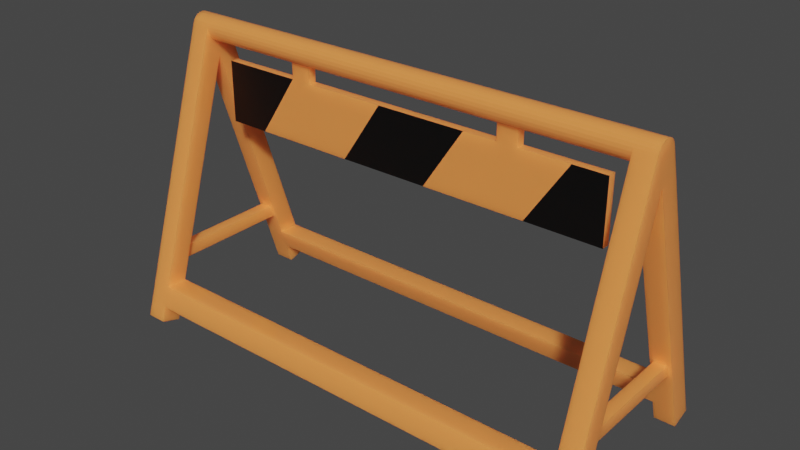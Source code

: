 # Source: barricade.blend  (saved by Blender 3.3.6; exported with 4.5.12 LTS)
import bpy
from mathutils import Matrix  # noqa: F401  (used for matrix-valued properties, if any)

bpy.ops.wm.read_factory_settings(use_empty=True)
scene = bpy.context.scene
scene.name = 'Scene'

# ---- collections
col_collection = bpy.data.collections.new('Collection'); scene.collection.children.link(col_collection)

# ---- materials (node trees are filled in below, after node groups)
mat_barricade_black = bpy.data.materials.new('barricade_black')
mat_barricade_black.use_transparent_shadow = False
mat_milk = bpy.data.materials.new('Milk')
mat_milk.use_transparent_shadow = False

# ---- material node trees
mat_barricade_black.use_nodes = True; mat_barricade_black.node_tree.nodes.clear()
_N = mat_barricade_black.node_tree.nodes; _L = mat_barricade_black.node_tree.links
n0 = _N.new('ShaderNodeBsdfPrincipled'); n0.name = 'Principled BSDF'; n0.location = (10, 300)
n0.distribution = 'GGX'
n0.subsurface_method = 'BURLEY'
n0.inputs[0].default_value = (0.0, 0.0, 0.0, 1.0)
n0.inputs[3].default_value = 1.45
n0.inputs[27].default_value = (0.0, 0.0, 0.0, 1.0)
n0.inputs[28].default_value = 1.0
n1 = _N.new('ShaderNodeOutputMaterial'); n1.name = 'Material Output'; n1.location = (300, 300)
_L.new(n0.outputs[0], n1.inputs[0])
n1.is_active_output = True
mat_milk.use_nodes = True; mat_milk.node_tree.nodes.clear()
_N = mat_milk.node_tree.nodes; _L = mat_milk.node_tree.links
n0 = _N.new('ShaderNodeOutputMaterial'); n0.name = 'Material Output'; n0.location = (300, 300)
n1 = _N.new('ShaderNodeBsdfPrincipled'); n1.name = 'Principled BSDF.001'; n1.location = (-361, 413)
n1.distribution = 'GGX'
n1.subsurface_method = 'BURLEY'
n1.inputs[2].default_value = 0.0
n1.inputs[3].default_value = 1.45
n1.inputs[8].default_value = 1.0
n1.inputs[9].default_value = (0.3, 0.2, 0.2)
n1.inputs[10].default_value = 0.2
n1.inputs[27].default_value = (0.0, 0.0, 0.0, 1.0)
n1.inputs[28].default_value = 1.0
n2 = _N.new('ShaderNodeRGB'); n2.name = 'RGB.001'; n2.location = (-788, 234)
n2.outputs[0].default_value = (1.0, 1.0, 1.0, 1.0)
n3 = _N.new('ShaderNodeRGB'); n3.name = 'RGB.002'; n3.location = (-969, 475)
n3.outputs[0].default_value = (1.0, 0.2457, 0.04636, 1.0)
n4 = _N.new('ShaderNodeRGB'); n4.name = 'RGB'; n4.location = (-777, 443)
n4.outputs[0].default_value = (1.0, 0.9484, 0.858, 1.0)
n5 = _N.new('ShaderNodeMix'); n5.name = 'Mix'; n5.location = (-531, 293)
n5.data_type = 'RGBA'
n5.inputs[0].default_value = 0.2
n5.inputs[7].default_value = (1.0, 0.5019, 0.1754, 1.0)
_L.new(n1.outputs[0], n0.inputs[0])
_L.new(n3.outputs[0], n5.inputs[6])
_L.new(n5.outputs[2], n1.inputs[0])
n0.is_active_output = True

# ---- world
world_world = bpy.data.worlds.new('World'); scene.world = world_world
world_world.use_nodes = True; world_world.node_tree.nodes.clear()
_N = world_world.node_tree.nodes; _L = world_world.node_tree.links
n0 = _N.new('ShaderNodeOutputWorld'); n0.name = 'World Output'; n0.location = (300, 300)
n1 = _N.new('ShaderNodeBackground'); n1.name = 'Background'; n1.location = (10, 300)
n1.inputs[0].default_value = (0.05088, 0.05088, 0.05088, 1.0)
_L.new(n1.outputs[0], n0.inputs[0])
n0.is_active_output = True
world_world.color = (0.05088, 0.05088, 0.05088)
world_world.use_sun_shadow = False
world_world.sun_shadow_jitter_overblur = 0.0

# ---- meshes
me_a_frame_barricade = bpy.data.meshes.new('A_frame_barricade')
me_a_frame_barricade.from_pydata([(-60.03, 24.44, -49.11), (-55.03, 19.67, -50.6), (-60.03, 19.67, -50.6), (-55.03, 24.44, -49.11), (-55.03, -19.86, -50.6), (-60.03, -24.63, -49.11), (-60.03, -19.86, -50.6), (-55.03, -24.63, -49.11), (-55.03, -23.53, -45.59), (-55.03, -18.3, -45.59), (-59.03, -15.17, -35.59), (-60.03, -0.09563, 12.65), (-55.03, -16.73, -40.59), (54.97, -18.3, -45.59), (-59.03, -14.23, -32.59), (-56.03, -14.23, -32.59), (-56.03, -15.17, -35.59), (-55.03, -0.09563, 12.65), (54.97, -0.09563, 12.65), (55.97, -15.17, -35.59), (54.97, -16.73, -40.59), (55.97, -14.23, -32.59), (58.97, -14.23, -32.59), (59.97, -19.86, -50.6), (54.97, -19.86, -50.6), (58.97, -15.17, -35.59), (59.97, -0.09563, 12.65), (59.97, 24.44, -49.11), (54.97, 19.67, -50.6), (54.97, 24.44, -49.11), (59.97, 19.67, -50.6), (54.97, -24.63, -49.11), (59.97, -24.63, -49.11), (-60.03, 1.404, 21.96), (59.97, 2.026, 21.49), (-60.03, 2.026, 21.49), (59.97, 1.404, 21.96), (-60.03, 0.6808, 22.26), (59.97, 0.6808, 22.26), (-60.03, -0.09563, 22.36), (59.97, -0.09563, 22.36), (-60.03, -0.8721, 22.26), (59.97, -0.8721, 22.26), (-60.03, -1.596, 21.96), (59.97, -1.596, 21.96), (-60.03, -2.217, 21.49), (59.97, -2.217, 21.49), (-60.03, -2.694, 20.86), (59.97, -2.694, 20.86), (54.97, -2.997, 20.11), (-55.03, -3.087, 19.43), (54.97, -3.001, 20.08), (-55.03, 2.904, 19.36), (54.97, 2.802, 18.59), (-55.03, 2.802, 18.59), (54.97, 2.904, 19.36), (54.97, 2.502, 17.86), (-55.03, 2.502, 17.86), (54.97, 2.026, 17.24), (-55.03, 1.404, 16.77), (-55.03, 2.026, 17.24), (54.97, 1.404, 16.77), (54.97, -2.694, 17.86), (-55.03, -2.217, 17.24), (54.97, -2.217, 17.24), (-55.03, -2.694, 17.86), (-55.03, 2.9, 19.39), (54.97, 2.9, 19.39), (-55.03, 2.897, 19.42), (54.97, 2.897, 19.42), (-55.03, 2.81, 20.08), (24.97, 0.6808, 16.47), (-25.03, -0.09563, 16.36), (-25.03, 0.6808, 16.47), (24.97, -0.09563, 16.36), (54.97, -3.096, 19.36), (-55.03, -2.993, 18.59), (54.97, -2.993, 18.59), (-55.03, -3.096, 19.36), (54.97, -1.596, 16.77), (-55.03, -1.596, 16.77), (-25.03, -0.8721, 16.47), (24.97, -0.8721, 16.47), (-60.03, -2.993, 20.14), (-60.03, -2.982, 20.17), (-60.03, 2.502, 20.86), (-60.03, 2.514, 20.84), (-60.03, 2.806, 20.11), (-60.03, 2.802, 20.14), (54.97, 23.34, -45.59), (-55.03, 18.11, -45.59), (-55.03, 23.34, -45.59), (54.97, 18.11, -45.59), (54.97, -23.53, -45.59), (58.97, 14.98, -35.59), (54.97, 16.54, -40.59), (58.97, 14.04, -32.59), (55.97, 14.04, -32.59), (55.97, 14.98, -35.59), (-55.03, 16.54, -40.59), (-56.03, 14.98, -35.59), (-59.03, 14.98, -35.59), (-56.03, 14.04, -32.59), (-59.03, 14.04, -32.59), (-55.03, -0.8721, 16.47), (-55.03, -0.09563, 16.36), (-55.03, 0.6808, 16.47), (-55.03, 21.78, -40.59), (-55.03, -2.993, 20.14), (-55.03, -21.97, -40.59), (54.97, -21.97, -40.59), (54.97, 21.78, -40.59), (54.97, 2.802, 20.14), (54.97, -0.8721, 16.47), (54.97, -0.09563, 16.36), (54.97, 0.6808, 16.47), (59.97, -2.997, 20.11), (59.97, -2.993, 20.14), (59.97, 2.502, 20.86), (59.97, 2.514, 20.84), (59.97, 2.525, 20.81), (59.97, 2.791, 20.17), (59.97, 2.802, 20.14), (54.97, -2.993, 20.14), (-55.03, -2.982, 20.17), (-55.03, -2.97, 20.2), (54.97, 2.779, 20.2), (-55.03, 2.525, 20.81), (-55.03, 2.802, 20.14), (-55.03, 2.806, 20.11), (54.97, 2.791, 20.17), (54.97, -2.717, 20.81), (49.97, 0.9044, -2.352), (49.97, -1.096, 12.65), (49.97, -1.096, -2.352), (49.97, 0.9044, 12.65), (-32.03, 0.9044, -2.352), (-50.03, -1.096, -2.352), (-50.03, 0.9044, -2.352), (-40.03, -1.096, -2.352), (-15.03, -1.096, -2.352), (-7.028, 0.9044, -2.352), (6.972, -1.096, -2.352), (14.97, 0.9044, -2.352), (31.97, -1.096, -2.352), (39.97, 0.9044, -2.352), (-50.03, 0.9044, 12.65), (-50.03, -1.096, 12.65), (41.97, -1.096, 12.65), (29.97, 0.9044, 12.65), (29.97, -1.096, 12.65), (-5.028, -1.096, 12.65), (-25.03, 0.9044, 12.65), (-25.03, -1.096, 12.65), (-17.03, 0.9044, 12.65), (4.972, 0.9044, 12.65), (16.97, -1.096, 12.65), (24.97, 0.9044, 12.65), (24.97, -1.096, 12.65), (-30.03, -1.096, 12.65), (-42.03, 0.9044, 12.65), (-30.03, 0.9044, 12.65), (-30.03, -0.8721, 16.47), (-30.03, -1.096, 16.56), (-30.03, -0.09563, 16.36), (-30.03, 0.6808, 16.47), (-30.03, 0.9044, 16.56), (-25.03, -1.096, 16.56), (-25.03, 0.9044, 16.56), (29.97, -1.096, 16.56), (29.97, -0.8721, 16.47), (29.97, -0.09563, 16.36), (29.97, 0.6808, 16.47), (29.97, 0.9044, 16.56), (24.97, -1.096, 16.56), (24.97, 0.9044, 16.56)], [], [(0, 1, 2), (1, 0, 3), (4, 5, 6), (5, 4, 7), (4, 8, 7), (8, 4, 9), (6, 10, 4), (10, 6, 11), (4, 10, 9), (9, 10, 12), (9, 12, 13), (10, 11, 14), (14, 11, 15), (12, 16, 17), (16, 12, 10), (17, 16, 15), (17, 15, 11), (18, 19, 20), (19, 18, 21), (21, 18, 22), (13, 23, 24), (23, 13, 25), (23, 25, 26), (25, 13, 20), (20, 13, 12), (25, 20, 19), (26, 25, 22), (26, 22, 18), (27, 28, 29), (28, 27, 30), (23, 31, 24), (31, 23, 32), (33, 34, 35), (34, 33, 36), (37, 36, 33), (36, 37, 38), (39, 38, 37), (38, 39, 40), (41, 40, 39), (40, 41, 42), (43, 42, 41), (42, 43, 44), (45, 44, 43), (44, 45, 46), (46, 47, 48), (47, 46, 45), (49, 50, 51), (52, 53, 54), (53, 52, 55), (54, 56, 57), (56, 54, 53), (58, 59, 60), (59, 58, 61), (62, 63, 64), (63, 62, 65), (66, 55, 52), (55, 66, 67), (67, 66, 68), (67, 68, 69), (69, 68, 70), (71, 72, 73), (72, 71, 74), (75, 76, 77), (76, 75, 78), (79, 63, 80), (63, 79, 64), (57, 58, 60), (58, 57, 56), (74, 81, 72), (81, 74, 82), (77, 65, 62), (65, 77, 76), (51, 78, 75), (78, 51, 50), (83, 6, 5), (6, 83, 11), (11, 83, 84), (11, 84, 47), (11, 47, 45), (11, 45, 43), (11, 43, 41), (11, 41, 39), (11, 39, 37), (11, 37, 2), (2, 37, 33), (2, 33, 35), (2, 35, 85), (2, 85, 86), (2, 86, 87), (87, 86, 88), (2, 87, 0), (89, 90, 91), (90, 89, 92), (13, 8, 9), (8, 13, 93), (30, 94, 28), (94, 30, 26), (28, 94, 92), (92, 94, 95), (92, 95, 90), (94, 26, 96), (96, 26, 97), (95, 98, 18), (98, 95, 94), (18, 98, 97), (18, 97, 26), (99, 100, 101), (100, 99, 17), (100, 17, 102), (90, 2, 1), (2, 90, 101), (2, 101, 11), (101, 90, 99), (99, 90, 95), (11, 101, 103), (11, 103, 102), (11, 102, 17), (93, 24, 31), (24, 93, 13), (12, 76, 78), (76, 12, 65), (65, 12, 17), (65, 17, 63), (63, 17, 80), (80, 17, 104), (104, 17, 105), (105, 17, 99), (105, 99, 106), (106, 99, 59), (59, 99, 60), (60, 99, 57), (57, 99, 54), (54, 99, 52), (68, 107, 70), (107, 68, 66), (107, 66, 52), (107, 52, 99), (12, 108, 109), (108, 12, 78), (108, 78, 50), (51, 20, 110), (20, 51, 75), (111, 69, 112), (69, 111, 67), (67, 111, 55), (55, 111, 95), (20, 62, 18), (62, 20, 77), (77, 20, 75), (18, 62, 64), (18, 64, 79), (18, 79, 113), (18, 113, 114), (18, 114, 115), (18, 115, 95), (95, 115, 61), (95, 61, 58), (95, 58, 56), (95, 56, 53), (95, 53, 55), (1, 91, 90), (91, 1, 3), (89, 28, 92), (28, 89, 29), (23, 116, 32), (116, 23, 26), (116, 26, 117), (117, 26, 48), (48, 26, 46), (46, 26, 44), (44, 26, 42), (42, 26, 40), (40, 26, 30), (40, 30, 38), (38, 30, 36), (36, 30, 34), (34, 30, 118), (118, 30, 119), (119, 30, 120), (120, 30, 121), (121, 30, 122), (122, 30, 27), (116, 49, 51), (49, 108, 50), (108, 49, 123), (124, 83, 108), (83, 124, 84), (125, 84, 124), (126, 120, 121), (120, 126, 127), (120, 127, 86), (120, 86, 119), (119, 86, 118), (118, 86, 85), (35, 118, 85), (118, 35, 34), (86, 128, 88), (128, 86, 112), (112, 86, 127), (129, 112, 69), (112, 129, 128), (87, 129, 70), (129, 69, 70), (130, 122, 112), (122, 130, 121), (126, 121, 130), (100, 10, 101), (10, 100, 16), (127, 130, 112), (127, 126, 130), (87, 70, 107), (116, 51, 110), (131, 124, 108), (131, 125, 124), (128, 129, 87), (128, 87, 88), (123, 49, 116), (123, 116, 117), (21, 98, 19), (98, 21, 97), (14, 101, 10), (101, 14, 103), (15, 103, 14), (103, 15, 102), (100, 15, 16), (15, 100, 102), (98, 25, 19), (25, 98, 94), (94, 22, 25), (22, 94, 96), (22, 97, 21), (97, 22, 96), (132, 133, 134), (133, 132, 135), (136, 137, 138), (137, 136, 139), (139, 136, 140), (140, 136, 141), (140, 141, 142), (142, 141, 143), (142, 143, 144), (144, 143, 145), (144, 145, 134), (134, 145, 132), (146, 137, 147), (137, 146, 138), (148, 149, 150), (149, 148, 135), (135, 148, 133), (151, 152, 153), (152, 151, 154), (154, 151, 155), (155, 151, 156), (155, 156, 157), (157, 156, 158), (159, 146, 147), (146, 159, 160), (160, 159, 161), (162, 159, 163), (159, 162, 161), (161, 162, 164), (161, 164, 165), (161, 165, 166), (152, 167, 153), (167, 152, 81), (81, 152, 72), (72, 152, 73), (73, 152, 168), (95, 107, 99), (107, 95, 111), (110, 12, 109), (12, 110, 20), (48, 123, 117), (123, 48, 131), (123, 131, 108), (125, 47, 84), (47, 125, 131), (47, 131, 48), (116, 31, 32), (31, 116, 93), (93, 116, 110), (93, 110, 8), (8, 5, 7), (5, 8, 83), (83, 8, 109), (109, 8, 110), (83, 109, 108), (149, 169, 150), (169, 149, 170), (170, 149, 171), (171, 149, 172), (172, 149, 173), (82, 158, 174), (158, 82, 157), (157, 82, 74), (157, 74, 71), (157, 71, 175), (149, 132, 145), (132, 149, 135), (159, 137, 139), (137, 159, 147), (115, 171, 172), (171, 115, 114), (106, 164, 105), (164, 106, 165), (59, 166, 106), (166, 59, 61), (166, 61, 168), (168, 61, 73), (73, 61, 175), (175, 61, 173), (173, 61, 172), (172, 61, 115), (71, 73, 175), (165, 106, 166), (82, 167, 81), (113, 169, 170), (162, 80, 104), (80, 162, 163), (80, 163, 79), (79, 163, 167), (79, 167, 174), (174, 167, 82), (79, 174, 169), (79, 169, 113), (164, 104, 105), (104, 164, 162), (114, 170, 171), (170, 114, 113), (87, 3, 0), (3, 87, 91), (91, 87, 107), (91, 107, 89), (89, 27, 29), (27, 89, 122), (122, 89, 111), (111, 89, 107), (122, 111, 112), (151, 139, 140), (139, 151, 159), (159, 151, 153), (159, 153, 167), (159, 167, 163), (156, 140, 142), (140, 156, 151), (169, 158, 150), (158, 169, 174), (148, 142, 144), (142, 148, 156), (156, 148, 150), (156, 150, 158), (133, 144, 134), (144, 133, 148), (155, 145, 143), (145, 155, 149), (149, 155, 157), (149, 157, 175), (149, 175, 173), (154, 143, 141), (143, 154, 155), (166, 152, 161), (152, 166, 168), (160, 141, 136), (141, 160, 154), (154, 160, 161), (154, 161, 152), (146, 136, 138), (136, 146, 160)])
me_a_frame_barricade.polygons.foreach_set('material_index', [1, 1, 1, 1, 1, 1, 1, 1, 1, 1, 1, 1, 1, 1, 1, 1, 1, 1, 1, 1, 1, 1, 1, 1, 1, 1, 1, 1, 1, 1, 1, 1, 1, 1, 1, 1, 1, 1, 1, 1, 1, 1, 1, 1, 1, 1, 1, 1, 1, 1, 1, 1, 1, 1, 1, 1, 1, 1, 1, 1, 1, 1, 1, 1, 1, 1, 1, 1, 1, 1, 1, 1, 1, 1, 1, 1, 1, 1, 1, 1, 1, 1, 1, 1, 1, 1, 1, 1, 1, 1, 1, 1, 1, 1, 1, 1, 1, 1, 1, 1, 1, 1, 1, 1, 1, 1, 1, 1, 1, 1, 1, 1, 1, 1, 1, 1, 1, 1, 1, 1, 1, 1, 1, 1, 1, 1, 1, 1, 1, 1, 1, 1, 1, 1, 1, 1, 1, 1, 1, 1, 1, 1, 1, 1, 1, 1, 1, 1, 1, 1, 1, 1, 1, 1, 1, 1, 1, 1, 1, 1, 1, 1, 1, 1, 1, 1, 1, 1, 1, 1, 1, 1, 1, 1, 1, 1, 1, 1, 1, 1, 1, 1, 1, 1, 1, 1, 1, 1, 1, 1, 1, 1, 1, 1, 1, 1, 1, 1, 1, 1, 1, 1, 1, 1, 1, 1, 1, 1, 1, 1, 1, 1, 1, 1, 1, 1, 1, 1, 1, 1, 1, 1, 1, 1, 1, 1, 1, 1, 1, 1, 1, 1, 1, 1, 1, 1, 1, 1, 1, 1, 1, 1, 1, 1, 1, 1, 1, 1, 1, 1, 1, 1, 1, 1, 1, 1, 1, 1, 1, 1, 1, 1, 1, 1, 1, 1, 1, 1, 1, 1, 1, 1, 1, 1, 1, 1, 1, 1, 1, 1, 1, 1, 1, 1, 1, 1, 1, 1, 1, 1, 1, 1, 1, 1, 1, 1, 1, 0, 0, 0, 0, 1, 1, 1, 1, 1, 1, 1, 1, 1, 1, 1, 1, 1, 1, 1, 1, 1, 1, 1, 1, 1, 1, 1, 1, 1, 1, 1, 1, 1, 1, 1, 1, 1, 1, 1, 1, 1, 1, 1, 1, 1, 1, 0, 0, 1, 1, 1, 1, 1, 1, 0, 0, 1, 1, 1, 1, 1, 0, 0, 1, 1, 1, 1, 1, 1, 0, 0])
_uv = me_a_frame_barricade.uv_layers.new(name='automap')
_uv.uv.foreach_set('vector', [-0.1043, 0.7401, -0.05426, 0.6924, -0.1043, 0.6924, -0.05426, 0.6924, -0.1043, 0.7401, -0.05426, 0.7401, -0.05426, 0.2971, -0.1043, 0.2494, -0.1043, 0.2971, -0.1043, 0.2494, -0.05426, 0.2971, -0.05426, 0.2494, 0.2971, 0.0101, 0.2604, 0.06021, 0.2494, 0.02501, 0.2604, 0.06021, 0.2971, 0.0101, 0.3128, 0.06016, -0.1043, 0.0101, -0.09426, 0.1602, -0.05426, 0.0101, -0.09426, 0.1602, -0.1043, 0.0101, -0.1043, 0.6426, -0.05426, 0.0101, -0.09426, 0.1602, -0.05426, 0.06016, -0.05426, 0.06016, -0.09426, 0.1602, -0.05426, 0.1102, -0.05426, 0.06016, -0.05426, 0.1102, 1.046, 0.06016, -0.09426, 0.1602, -0.1043, 0.6426, -0.09426, 0.1902, -0.09426, 0.1902, -0.1043, 0.6426, -0.06426, 0.1902, -0.05426, 0.1102, -0.06426, 0.1602, -0.05426, 0.6426, -0.06426, 0.1602, -0.05426, 0.1102, -0.09426, 0.1602, -0.05426, 0.6426, -0.06426, 0.1602, -0.06426, 0.1902, -0.05426, 0.6426, -0.06426, 0.1902, -0.1043, 0.6426, 1.046, 0.6426, 1.056, 0.1602, 1.046, 0.1102, 1.056, 0.1602, 1.046, 0.6426, 1.056, 0.1902, 1.056, 0.1902, 1.046, 0.6426, 1.086, 0.1902, 1.046, 0.06016, 1.096, 0.0101, 1.046, 0.0101, 1.096, 0.0101, 1.046, 0.06016, 1.086, 0.1602, 1.096, 0.0101, 1.086, 0.1602, 1.096, 0.6426, 1.086, 0.1602, 1.046, 0.06016, 1.046, 0.1102, 1.046, 0.1102, 1.046, 0.06016, -0.05426, 0.1102, 1.086, 0.1602, 1.046, 0.1102, 1.056, 0.1602, 1.096, 0.6426, 1.086, 0.1602, 1.086, 0.1902, 1.096, 0.6426, 1.086, 0.1902, 1.046, 0.6426, 1.096, 0.7401, 1.046, 0.6924, 1.046, 0.7401, 1.046, 0.6924, 1.096, 0.7401, 1.096, 0.6924, 1.096, 0.2971, 1.046, 0.2494, 1.046, 0.2971, 1.046, 0.2494, 1.096, 0.2971, 1.096, 0.2494, -0.1043, 0.5098, 1.096, 0.516, -0.1043, 0.516, 1.096, 0.516, -0.1043, 0.5098, 1.096, 0.5098, -0.1043, 0.5025, 1.096, 0.5098, -0.1043, 0.5098, 1.096, 0.5098, -0.1043, 0.5025, 1.096, 0.5025, -0.1043, 0.4948, 1.096, 0.5025, -0.1043, 0.5025, 1.096, 0.5025, -0.1043, 0.4948, 1.096, 0.4948, -0.1043, 0.487, 1.096, 0.4948, -0.1043, 0.4948, 1.096, 0.4948, -0.1043, 0.487, 1.096, 0.487, -0.1043, 0.4798, 1.096, 0.487, -0.1043, 0.487, 1.096, 0.487, -0.1043, 0.4798, 1.096, 0.4798, -0.1043, 0.4736, 1.096, 0.4798, -0.1043, 0.4798, 1.096, 0.4798, -0.1043, 0.4736, 1.096, 0.4736, 1.096, 0.731, -0.1043, 0.7247, 1.096, 0.7247, -0.1043, 0.7247, 1.096, 0.731, -0.1043, 0.731, 1.046, 0.7172, -0.05426, 0.7104, 1.046, 0.7169, -0.05426, 0.7097, 1.046, 0.702, -0.05426, 0.702, 1.046, 0.702, -0.05426, 0.7097, 1.046, 0.7097, -0.05426, 0.702, 1.046, 0.6947, -0.05426, 0.6947, 1.046, 0.6947, -0.05426, 0.702, 1.046, 0.702, 1.046, 0.516, -0.05426, 0.5098, -0.05426, 0.516, -0.05426, 0.5098, 1.046, 0.516, 1.046, 0.5098, 1.046, 0.6947, -0.05426, 0.6885, 1.046, 0.6885, -0.05426, 0.6885, 1.046, 0.6947, -0.05426, 0.6947, -0.05426, 0.71, 1.046, 0.7097, -0.05426, 0.7097, 1.046, 0.7097, -0.05426, 0.71, 1.046, 0.71, 1.046, 0.71, -0.05426, 0.71, -0.05426, 0.7103, 1.046, 0.71, -0.05426, 0.7103, 1.046, 0.7103, 1.046, 0.7103, -0.05426, 0.7103, -0.05426, 0.7169, 0.7457, 0.5025, 0.2457, 0.4948, 0.2457, 0.5025, 0.2457, 0.4948, 0.7457, 0.5025, 0.7457, 0.4948, 1.046, 0.7097, -0.05426, 0.702, 1.046, 0.702, -0.05426, 0.702, 1.046, 0.7097, -0.05426, 0.7097, 1.046, 0.4798, -0.05426, 0.4736, -0.05426, 0.4798, -0.05426, 0.4736, 1.046, 0.4798, 1.046, 0.4736, -0.05426, 0.6947, 1.046, 0.6885, -0.05426, 0.6885, 1.046, 0.6885, -0.05426, 0.6947, 1.046, 0.6947, 0.7457, 0.4948, 0.2457, 0.487, 0.2457, 0.4948, 0.2457, 0.487, 0.7457, 0.4948, 0.7457, 0.487, 1.046, 0.702, -0.05426, 0.6947, 1.046, 0.6947, -0.05426, 0.6947, 1.046, 0.702, -0.05426, 0.702, 1.046, 0.7169, -0.05426, 0.7097, 1.046, 0.7097, -0.05426, 0.7097, 1.046, 0.7169, -0.05426, 0.7104, 0.4658, 0.7175, 0.2971, 0.0101, 0.2494, 0.02501, 0.2971, 0.0101, 0.4658, 0.7175, 0.4948, 0.6426, 0.4948, 0.6426, 0.4658, 0.7175, 0.4659, 0.7178, 0.4948, 0.6426, 0.4659, 0.7178, 0.4688, 0.7247, 0.4948, 0.6426, 0.4688, 0.7247, 0.4736, 0.731, 0.4948, 0.6426, 0.4736, 0.731, 0.4798, 0.7357, 0.4948, 0.6426, 0.4798, 0.7357, 0.487, 0.7387, 0.4948, 0.6426, 0.487, 0.7387, 0.4948, 0.7397, 0.4948, 0.6426, 0.4948, 0.7397, 0.5025, 0.7387, 0.4948, 0.6426, 0.5025, 0.7387, 0.6924, 0.0101, 0.6924, 0.0101, 0.5025, 0.7387, 0.5098, 0.7357, 0.6924, 0.0101, 0.5098, 0.7357, 0.516, 0.731, 0.6924, 0.0101, 0.516, 0.731, 0.5208, 0.7247, 0.6924, 0.0101, 0.5208, 0.7247, 0.5209, 0.7245, 0.6924, 0.0101, 0.5209, 0.7245, 0.5238, 0.7172, 0.5238, 0.7172, 0.5209, 0.7245, 0.5237, 0.7175, 0.6924, 0.0101, 0.5238, 0.7172, 0.7401, 0.02501, 1.046, 0.7292, -0.05426, 0.6768, -0.05426, 0.7292, -0.05426, 0.6768, 1.046, 0.7292, 1.046, 0.6768, 1.046, 0.3128, -0.05426, 0.2604, -0.05426, 0.3128, -0.05426, 0.2604, 1.046, 0.3128, 1.046, 0.2604, 1.096, 0.0101, 1.086, 0.1602, 1.046, 0.0101, 1.086, 0.1602, 1.096, 0.0101, 1.096, 0.6426, 1.046, 0.0101, 1.086, 0.1602, 1.046, 0.06016, 1.046, 0.06016, 1.086, 0.1602, 1.046, 0.1102, 1.046, 0.06016, 1.046, 0.1102, -0.05426, 0.06016, 1.086, 0.1602, 1.096, 0.6426, 1.086, 0.1902, 1.086, 0.1902, 1.096, 0.6426, 1.056, 0.1902, 1.046, 0.1102, 1.056, 0.1602, 1.046, 0.6426, 1.056, 0.1602, 1.046, 0.1102, 1.086, 0.1602, 1.046, 0.6426, 1.056, 0.1602, 1.056, 0.1902, 1.046, 0.6426, 1.056, 0.1902, 1.096, 0.6426, -0.05426, 0.1102, -0.06426, 0.1602, -0.09426, 0.1602, -0.06426, 0.1602, -0.05426, 0.1102, -0.05426, 0.6426, -0.06426, 0.1602, -0.05426, 0.6426, -0.06426, 0.1902, -0.05426, 0.06016, -0.1043, 0.0101, -0.05426, 0.0101, -0.1043, 0.0101, -0.05426, 0.06016, -0.09426, 0.1602, -0.1043, 0.0101, -0.09426, 0.1602, -0.1043, 0.6426, -0.09426, 0.1602, -0.05426, 0.06016, -0.05426, 0.1102, -0.05426, 0.1102, -0.05426, 0.06016, 1.046, 0.1102, -0.1043, 0.6426, -0.09426, 0.1602, -0.09426, 0.1902, -0.1043, 0.6426, -0.09426, 0.1902, -0.06426, 0.1902, -0.1043, 0.6426, -0.06426, 0.1902, -0.05426, 0.6426, 0.2604, 0.06021, 0.2971, 0.0101, 0.2494, 0.02501, 0.2971, 0.0101, 0.2604, 0.06021, 0.3128, 0.06016, 0.3284, 0.1102, 0.4658, 0.702, 0.4648, 0.7097, 0.4658, 0.702, 0.3284, 0.1102, 0.4688, 0.6947, 0.4688, 0.6947, 0.3284, 0.1102, 0.4948, 0.6426, 0.4688, 0.6947, 0.4948, 0.6426, 0.4736, 0.6885, 0.4736, 0.6885, 0.4948, 0.6426, 0.4798, 0.6838, 0.4798, 0.6838, 0.4948, 0.6426, 0.487, 0.6808, 0.487, 0.6808, 0.4948, 0.6426, 0.4948, 0.6797, 0.4948, 0.6797, 0.4948, 0.6426, 0.6611, 0.1102, 0.4948, 0.6797, 0.6611, 0.1102, 0.5025, 0.6808, 0.5025, 0.6808, 0.6611, 0.1102, 0.5098, 0.6838, 0.5098, 0.6838, 0.6611, 0.1102, 0.516, 0.6885, 0.516, 0.6885, 0.6611, 0.1102, 0.5208, 0.6947, 0.5208, 0.6947, 0.6611, 0.1102, 0.5237, 0.702, 0.5237, 0.702, 0.6611, 0.1102, 0.5248, 0.7097, 0.5247, 0.7103, 0.7135, 0.1102, 0.5238, 0.7169, 0.7135, 0.1102, 0.5247, 0.7103, 0.5247, 0.71, 0.7135, 0.1102, 0.5247, 0.71, 0.5248, 0.7097, 0.7135, 0.1102, 0.5248, 0.7097, 0.6611, 0.1102, 0.3284, 0.1102, 0.4658, 0.7175, 0.276, 0.1102, 0.4658, 0.7175, 0.3284, 0.1102, 0.4648, 0.7097, 0.4658, 0.7175, 0.4648, 0.7097, 0.4649, 0.7104, 0.4657, 0.7169, 0.3284, 0.1102, 0.276, 0.1102, 0.3284, 0.1102, 0.4657, 0.7169, 0.4648, 0.7097, 0.7135, 0.1102, 0.5247, 0.7103, 0.5237, 0.7175, 0.5247, 0.7103, 0.7135, 0.1102, 0.5247, 0.71, 0.5247, 0.71, 0.7135, 0.1102, 0.5248, 0.7097, 0.5248, 0.7097, 0.7135, 0.1102, 0.6611, 0.1102, 0.3284, 0.1102, 0.4688, 0.6947, 0.4948, 0.6426, 0.4688, 0.6947, 0.3284, 0.1102, 0.4658, 0.702, 0.4658, 0.702, 0.3284, 0.1102, 0.4648, 0.7097, 0.4948, 0.6426, 0.4688, 0.6947, 0.4736, 0.6885, 0.4948, 0.6426, 0.4736, 0.6885, 0.4798, 0.6838, 0.4948, 0.6426, 0.4798, 0.6838, 0.487, 0.6808, 0.4948, 0.6426, 0.487, 0.6808, 0.4948, 0.6797, 0.4948, 0.6426, 0.4948, 0.6797, 0.5025, 0.6808, 0.4948, 0.6426, 0.5025, 0.6808, 0.6611, 0.1102, 0.6611, 0.1102, 0.5025, 0.6808, 0.5098, 0.6838, 0.6611, 0.1102, 0.5098, 0.6838, 0.516, 0.6885, 0.6611, 0.1102, 0.516, 0.6885, 0.5208, 0.6947, 0.6611, 0.1102, 0.5208, 0.6947, 0.5237, 0.702, 0.6611, 0.1102, 0.5237, 0.702, 0.5248, 0.7097, 0.6924, 0.0101, 0.7292, 0.06016, 0.6768, 0.06016, 0.7292, 0.06016, 0.6924, 0.0101, 0.7401, 0.02501, 0.7292, 0.06016, 0.6924, 0.0101, 0.6768, 0.06016, 0.6924, 0.0101, 0.7292, 0.06016, 0.7401, 0.02501, 0.2971, 0.0101, 0.4658, 0.7172, 0.2494, 0.02501, 0.4658, 0.7172, 0.2971, 0.0101, 0.4948, 0.6426, 0.4658, 0.7172, 0.4948, 0.6426, 0.4658, 0.7175, 0.4658, 0.7175, 0.4948, 0.6426, 0.4688, 0.7247, 0.4688, 0.7247, 0.4948, 0.6426, 0.4736, 0.731, 0.4736, 0.731, 0.4948, 0.6426, 0.4798, 0.7357, 0.4798, 0.7357, 0.4948, 0.6426, 0.487, 0.7387, 0.487, 0.7387, 0.4948, 0.6426, 0.4948, 0.7397, 0.4948, 0.7397, 0.4948, 0.6426, 0.6924, 0.0101, 0.4948, 0.7397, 0.6924, 0.0101, 0.5025, 0.7387, 0.5025, 0.7387, 0.6924, 0.0101, 0.5098, 0.7357, 0.5098, 0.7357, 0.6924, 0.0101, 0.516, 0.731, 0.516, 0.731, 0.6924, 0.0101, 0.5208, 0.7247, 0.5208, 0.7247, 0.6924, 0.0101, 0.5209, 0.7245, 0.5209, 0.7245, 0.6924, 0.0101, 0.521, 0.7242, 0.521, 0.7242, 0.6924, 0.0101, 0.5236, 0.7178, 0.5236, 0.7178, 0.6924, 0.0101, 0.5237, 0.7175, 0.5237, 0.7175, 0.6924, 0.0101, 0.7401, 0.02501, 1.096, 0.7172, 1.046, 0.7172, 1.046, 0.7169, 1.046, 0.7172, -0.05426, 0.7175, -0.05426, 0.7104, -0.05426, 0.7175, 1.046, 0.7172, 1.046, 0.7175, -0.05426, 0.7178, -0.1043, 0.7175, -0.05426, 0.7175, -0.1043, 0.7175, -0.05426, 0.7178, -0.1043, 0.7178, -0.05426, 0.7181, -0.1043, 0.7178, -0.05426, 0.7178, 1.046, 0.7181, 1.096, 0.7242, 1.096, 0.7178, 1.096, 0.7242, 1.046, 0.7181, -0.05426, 0.7242, 1.096, 0.7242, -0.05426, 0.7242, -0.1043, 0.7245, 1.096, 0.7242, -0.1043, 0.7245, 1.096, 0.7245, 1.096, 0.7245, -0.1043, 0.7245, 1.096, 0.7247, 1.096, 0.7247, -0.1043, 0.7245, -0.1043, 0.7247, -0.1043, 0.731, 1.096, 0.7247, -0.1043, 0.7247, 1.096, 0.7247, -0.1043, 0.731, 1.096, 0.731, -0.1043, 0.7245, -0.05426, 0.7175, -0.1043, 0.7175, -0.05426, 0.7175, -0.1043, 0.7245, 1.046, 0.7175, 1.046, 0.7175, -0.1043, 0.7245, -0.05426, 0.7242, -0.05426, 0.7172, 1.046, 0.7175, 1.046, 0.7103, 1.046, 0.7175, -0.05426, 0.7172, -0.05426, 0.7175, -0.1043, 0.7172, -0.05426, 0.7172, -0.05426, 0.7169, -0.05426, 0.7172, 1.046, 0.7103, -0.05426, 0.7169, 1.046, 0.7178, 1.096, 0.7175, 1.046, 0.7175, 1.096, 0.7175, 1.046, 0.7178, 1.096, 0.7178, 1.046, 0.7181, 1.096, 0.7178, 1.046, 0.7178, -0.06426, 0.6455, -0.09426, 0.344, -0.09426, 0.6455, -0.09426, 0.344, -0.06426, 0.6455, -0.06426, 0.344, -0.05426, 0.7242, 1.046, 0.7178, 1.046, 0.7175, -0.05426, 0.7242, 1.046, 0.7181, 1.046, 0.7178, -0.1043, 0.7172, -0.05426, 0.7169, -0.05426, 0.1102, 1.096, 0.7172, 1.046, 0.7169, 1.046, 0.1102, 1.046, 0.7242, -0.05426, 0.7178, -0.05426, 0.7175, 1.046, 0.7242, -0.05426, 0.7181, -0.05426, 0.7178, -0.05426, 0.7175, -0.05426, 0.7172, -0.1043, 0.7172, -0.05426, 0.7175, -0.1043, 0.7172, -0.1043, 0.7175, 1.046, 0.7175, 1.046, 0.7172, 1.096, 0.7172, 1.046, 0.7175, 1.096, 0.7172, 1.096, 0.7175, 0.3534, 0.1902, 0.6455, 0.1602, 0.344, 0.1602, 0.6455, 0.1602, 0.3534, 0.1902, 0.6361, 0.1902, 0.3534, 0.1902, 0.6455, 0.1602, 0.344, 0.1602, 0.6455, 0.1602, 0.3534, 0.1902, 0.6361, 0.1902, -0.06426, 0.3534, -0.09426, 0.6361, -0.09426, 0.3534, -0.09426, 0.6361, -0.06426, 0.3534, -0.06426, 0.6361, 0.6455, 0.1602, 0.3534, 0.1902, 0.344, 0.1602, 0.3534, 0.1902, 0.6455, 0.1602, 0.6361, 0.1902, 1.056, 0.6455, 1.086, 0.344, 1.056, 0.344, 1.086, 0.344, 1.056, 0.6455, 1.086, 0.6455, 0.6455, 0.1602, 0.3534, 0.1902, 0.344, 0.1602, 0.3534, 0.1902, 0.6455, 0.1602, 0.6361, 0.1902, 1.086, 0.3534, 1.056, 0.6361, 1.056, 0.3534, 1.056, 0.6361, 1.086, 0.3534, 1.086, 0.6361, 0.5048, 0.4926, 0.4848, 0.6426, 0.4848, 0.4926, 0.4848, 0.6426, 0.5048, 0.4926, 0.5048, 0.6426, 0.1757, 0.5048, -0.00426, 0.4848, -0.00426, 0.5048, -0.00426, 0.4848, 0.1757, 0.5048, 0.09574, 0.4848, 0.09574, 0.4848, 0.1757, 0.5048, 0.3457, 0.4848, 0.3457, 0.4848, 0.1757, 0.5048, 0.4257, 0.5048, 0.3457, 0.4848, 0.4257, 0.5048, 0.5657, 0.4848, 0.5657, 0.4848, 0.4257, 0.5048, 0.6457, 0.5048, 0.5657, 0.4848, 0.6457, 0.5048, 0.8157, 0.4848, 0.8157, 0.4848, 0.6457, 0.5048, 0.8957, 0.5048, 0.8157, 0.4848, 0.8957, 0.5048, 0.9957, 0.4848, 0.9957, 0.4848, 0.8957, 0.5048, 0.9957, 0.5048, 0.5048, 0.6426, 0.4848, 0.4926, 0.4848, 0.6426, 0.4848, 0.4926, 0.5048, 0.6426, 0.5048, 0.4926, 0.9157, 0.4848, 0.7957, 0.5048, 0.7957, 0.4848, 0.7957, 0.5048, 0.9157, 0.4848, 0.9957, 0.5048, 0.9957, 0.5048, 0.9157, 0.4848, 0.9957, 0.4848, 0.4457, 0.4848, 0.2457, 0.5048, 0.2457, 0.4848, 0.2457, 0.5048, 0.4457, 0.4848, 0.3257, 0.5048, 0.3257, 0.5048, 0.4457, 0.4848, 0.5457, 0.5048, 0.5457, 0.5048, 0.4457, 0.4848, 0.6657, 0.4848, 0.5457, 0.5048, 0.6657, 0.4848, 0.7457, 0.5048, 0.7457, 0.5048, 0.6657, 0.4848, 0.7457, 0.4848, 0.1957, 0.4848, -0.00426, 0.5048, -0.00426, 0.4848, -0.00426, 0.5048, 0.1957, 0.4848, 0.07574, 0.5048, 0.07574, 0.5048, 0.1957, 0.4848, 0.1957, 0.5048, 0.487, 0.6808, 0.4848, 0.6426, 0.4848, 0.6817, 0.4848, 0.6426, 0.487, 0.6808, 0.5048, 0.6426, 0.5048, 0.6426, 0.487, 0.6808, 0.4948, 0.6797, 0.5048, 0.6426, 0.4948, 0.6797, 0.5025, 0.6808, 0.5048, 0.6426, 0.5025, 0.6808, 0.5048, 0.6817, 0.5048, 0.6426, 0.4848, 0.6817, 0.4848, 0.6426, 0.4848, 0.6817, 0.5048, 0.6426, 0.487, 0.6808, 0.487, 0.6808, 0.5048, 0.6426, 0.4948, 0.6797, 0.4948, 0.6797, 0.5048, 0.6426, 0.5025, 0.6808, 0.5025, 0.6808, 0.5048, 0.6426, 0.5048, 0.6817, 1.046, 0.6611, -0.05426, 0.7135, -0.05426, 0.6611, -0.05426, 0.7135, 1.046, 0.6611, 1.046, 0.7135, 1.046, 0.276, -0.05426, 0.3284, -0.05426, 0.276, -0.05426, 0.3284, 1.046, 0.276, 1.046, 0.3284, 1.096, 0.7247, 1.046, 0.7175, 1.096, 0.7175, 1.046, 0.7175, 1.096, 0.7247, 1.046, 0.7242, 1.046, 0.7175, 1.046, 0.7242, -0.05426, 0.7175, -0.05426, 0.7181, -0.1043, 0.7247, -0.1043, 0.7178, -0.1043, 0.7247, -0.05426, 0.7181, 1.046, 0.7242, -0.1043, 0.7247, 1.046, 0.7242, 1.096, 0.7247, 1.096, 0.7172, 1.046, 0.02501, 1.096, 0.02501, 1.046, 0.02501, 1.096, 0.7172, 1.046, 0.06021, 1.046, 0.06021, 1.096, 0.7172, 1.046, 0.1102, 1.046, 0.06021, 1.046, 0.1102, -0.05426, 0.06021, -0.05426, 0.06021, -0.1043, 0.02501, -0.05426, 0.02501, -0.1043, 0.02501, -0.05426, 0.06021, -0.1043, 0.7175, -0.1043, 0.7175, -0.05426, 0.06021, -0.05426, 0.1102, -0.05426, 0.1102, -0.05426, 0.06021, 1.046, 0.1102, -0.1043, 0.7175, -0.05426, 0.1102, -0.05426, 0.7175, 0.5048, 0.6426, 0.4848, 0.6817, 0.4848, 0.6426, 0.4848, 0.6817, 0.5048, 0.6426, 0.487, 0.6808, 0.487, 0.6808, 0.5048, 0.6426, 0.4948, 0.6797, 0.4948, 0.6797, 0.5048, 0.6426, 0.5025, 0.6808, 0.5025, 0.6808, 0.5048, 0.6426, 0.5048, 0.6817, 0.487, 0.6808, 0.4848, 0.6426, 0.4848, 0.6817, 0.4848, 0.6426, 0.487, 0.6808, 0.5048, 0.6426, 0.5048, 0.6426, 0.487, 0.6808, 0.4948, 0.6797, 0.5048, 0.6426, 0.4948, 0.6797, 0.5025, 0.6808, 0.5048, 0.6426, 0.5025, 0.6808, 0.5048, 0.6817, 0.0, 0.0, 1.0, 0.0, 1.0, 1.0, 0.0, 0.0, 1.0, 0.0, 1.0, 1.0, 0.0, 0.0, 1.0, 0.0, 1.0, 1.0, 0.0, 0.0, 1.0, 0.0, 1.0, 1.0, 1.046, 0.5025, 0.7957, 0.4948, 0.7957, 0.5025, 0.7957, 0.4948, 1.046, 0.5025, 1.046, 0.4948, -0.05426, 0.5025, 0.1957, 0.4948, -0.05426, 0.4948, 0.1957, 0.4948, -0.05426, 0.5025, 0.1957, 0.5025, -0.05426, 0.5098, 0.1957, 0.5048, -0.05426, 0.5025, 0.1957, 0.5048, -0.05426, 0.5098, 1.046, 0.5098, 0.1957, 0.5048, 1.046, 0.5098, 0.2457, 0.5048, 0.2457, 0.5048, 1.046, 0.5098, 0.2457, 0.5025, 0.2457, 0.5025, 1.046, 0.5098, 0.7457, 0.5048, 0.7457, 0.5048, 1.046, 0.5098, 0.7957, 0.5048, 0.7957, 0.5048, 1.046, 0.5098, 0.7957, 0.5025, 0.7957, 0.5025, 1.046, 0.5098, 1.046, 0.5025, 0.7457, 0.5025, 0.2457, 0.5025, 0.7457, 0.5048, 0.1957, 0.5025, -0.05426, 0.5025, 0.1957, 0.5048, 0.7457, 0.487, 0.2457, 0.4848, 0.2457, 0.487, 1.046, 0.487, 0.7957, 0.4848, 0.7957, 0.487, 0.1957, 0.487, -0.05426, 0.4798, -0.05426, 0.487, -0.05426, 0.4798, 0.1957, 0.487, 0.1957, 0.4848, -0.05426, 0.4798, 0.1957, 0.4848, 1.046, 0.4798, 1.046, 0.4798, 0.1957, 0.4848, 0.2457, 0.4848, 1.046, 0.4798, 0.2457, 0.4848, 0.7457, 0.4848, 0.7457, 0.4848, 0.2457, 0.4848, 0.7457, 0.487, 1.046, 0.4798, 0.7457, 0.4848, 0.7957, 0.4848, 1.046, 0.4798, 0.7957, 0.4848, 1.046, 0.487, 0.1957, 0.4948, -0.05426, 0.487, -0.05426, 0.4948, -0.05426, 0.487, 0.1957, 0.4948, 0.1957, 0.487, 1.046, 0.4948, 0.7957, 0.487, 0.7957, 0.4948, 0.7957, 0.487, 1.046, 0.4948, 1.046, 0.487, -0.1043, 0.7172, -0.05426, 0.02501, -0.1043, 0.02501, -0.05426, 0.02501, -0.1043, 0.7172, -0.05426, 0.06016, -0.05426, 0.06016, -0.1043, 0.7172, -0.05426, 0.1102, -0.05426, 0.06016, -0.05426, 0.1102, 1.046, 0.06016, 1.046, 0.06016, 1.096, 0.02501, 1.046, 0.02501, 1.096, 0.02501, 1.046, 0.06016, 1.096, 0.7175, 1.096, 0.7175, 1.046, 0.06016, 1.046, 0.1102, 1.046, 0.1102, 1.046, 0.06016, -0.05426, 0.1102, 1.096, 0.7175, 1.046, 0.1102, 1.046, 0.7175, 0.4457, 0.6426, 0.09574, 0.4926, 0.3457, 0.4926, 0.09574, 0.4926, 0.4457, 0.6426, 0.1957, 0.6426, 0.1957, 0.4848, 0.4457, 0.4848, 0.2457, 0.4848, 0.1957, 0.6426, 0.2457, 0.6426, 0.2457, 0.6817, 0.1957, 0.6426, 0.2457, 0.6817, 0.1957, 0.6817, 0.0, 0.0, 1.0, 0.0, 1.0, 1.0, 0.0, 0.0, 1.0, 0.0, 1.0, 1.0, 0.7957, 0.6817, 0.7457, 0.6426, 0.7957, 0.6426, 0.7457, 0.6426, 0.7957, 0.6817, 0.7457, 0.6817, 0.9157, 0.6426, 0.5657, 0.4926, 0.8157, 0.4926, 0.5657, 0.4926, 0.9157, 0.6426, 0.6657, 0.6426, 0.6657, 0.4848, 0.9157, 0.4848, 0.7957, 0.4848, 0.6657, 0.4848, 0.7957, 0.4848, 0.7457, 0.4848, 0.0, 0.0, 1.0, 0.0, 1.0, 1.0, 0.0, 0.0, 1.0, 0.0, 1.0, 1.0, 0.5457, 0.6426, 0.8957, 0.4926, 0.6457, 0.4926, 0.8957, 0.4926, 0.5457, 0.6426, 0.7957, 0.6426, 0.7957, 0.5048, 0.5457, 0.5048, 0.7457, 0.5048, 0.7957, 0.6426, 0.7457, 0.6426, 0.7457, 0.6817, 0.7957, 0.6426, 0.7457, 0.6817, 0.7957, 0.6817, 0.0, 0.0, 1.0, 0.0, 1.0, 1.0, 0.0, 0.0, 1.0, 0.0, 1.0, 1.0, 0.1957, 0.6817, 0.2457, 0.6426, 0.1957, 0.6426, 0.2457, 0.6426, 0.1957, 0.6817, 0.2457, 0.6817, 0.07574, 0.6426, 0.4257, 0.4926, 0.1757, 0.4926, 0.4257, 0.4926, 0.07574, 0.6426, 0.3257, 0.6426, 0.3257, 0.5048, 0.07574, 0.5048, 0.1957, 0.5048, 0.3257, 0.5048, 0.1957, 0.5048, 0.2457, 0.5048, 0.0, 0.0, 1.0, 0.0, 1.0, 1.0, 0.0, 0.0, 1.0, 0.0, 1.0, 1.0])
me_a_frame_barricade.materials.append(mat_barricade_black)
me_a_frame_barricade.materials.append(mat_milk)
me_a_frame_barricade.use_remesh_fix_poles = True
me_a_frame_barricade.use_remesh_preserve_attributes = False
me_a_frame_barricade.auto_texspace = False
me_a_frame_barricade.update()

# ---- objects
ob_barricade = bpy.data.objects.new('barricade', me_a_frame_barricade)

# ---- transforms, parenting, visibility, modifiers, constraints
ob_barricade.location = (0.0, 0.0, 0.0)
ob_barricade.scale = (0.01, 0.01, 0.01)

# ---- collection membership
col_collection.objects.link(ob_barricade)

# ---- scene / render settings (as saved in the file)
scene.frame_start = 1; scene.frame_end = 250; scene.frame_set(1)
scene.render.engine = 'BLENDER_EEVEE_NEXT'
scene.cycles.use_denoising = False
scene.cycles.samples = 128
scene.cycles.sampling_pattern = 'TABULATED_SOBOL'
scene.cycles.use_adaptive_sampling = False
scene.cycles.use_light_tree = False
scene.view_settings.view_transform = 'Filmic'
bpy.context.view_layer.update()

# ---- added for rendering (the .blend has no active camera and no usable light): camera, sun
cam_auto = bpy.data.cameras.new('AutoCamera')
cam_auto.lens = 50.0
cam_auto.sensor_width = 36.0
cam_auto.clip_end = 1000.0
ob_auto_camera = bpy.data.objects.new('AutoCamera', cam_auto)
scene.collection.objects.link(ob_auto_camera)
ob_auto_camera.location = (1.37616, -1.65269, 0.959978)
ob_auto_camera.rotation_euler = (1.09748, -7.21219e-08, 0.694738)
scene.camera = ob_auto_camera
light_auto_sun = bpy.data.lights.new('AutoSun', 'SUN')
light_auto_sun.energy = 3.0
light_auto_sun.angle = 0.0523599
ob_auto_sun = bpy.data.objects.new('AutoSun', light_auto_sun)
scene.collection.objects.link(ob_auto_sun)
ob_auto_sun.rotation_euler = (0.872665, 0.174533, 0.523599)
bpy.context.view_layer.update()

